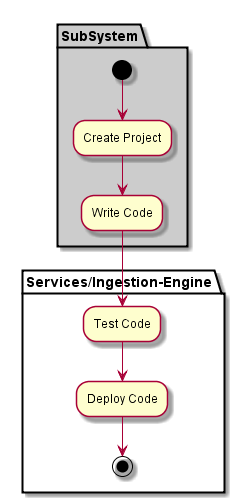

The diagram above was rendered by PlantUML. Its source (embedded in the PNG):
@startuml

partition "Services/Ingestion-Engine" {

}

partition SubSystem  #cccccc {
  (*) --> "Create Project"
  --> "Write Code"
}

partition "Services/Ingestion-Engine" {
  "Write Code" --> "Test Code"
  "Test Code" --> "Deploy Code"
  "Deploy Code" --> (*)
}

@enduml